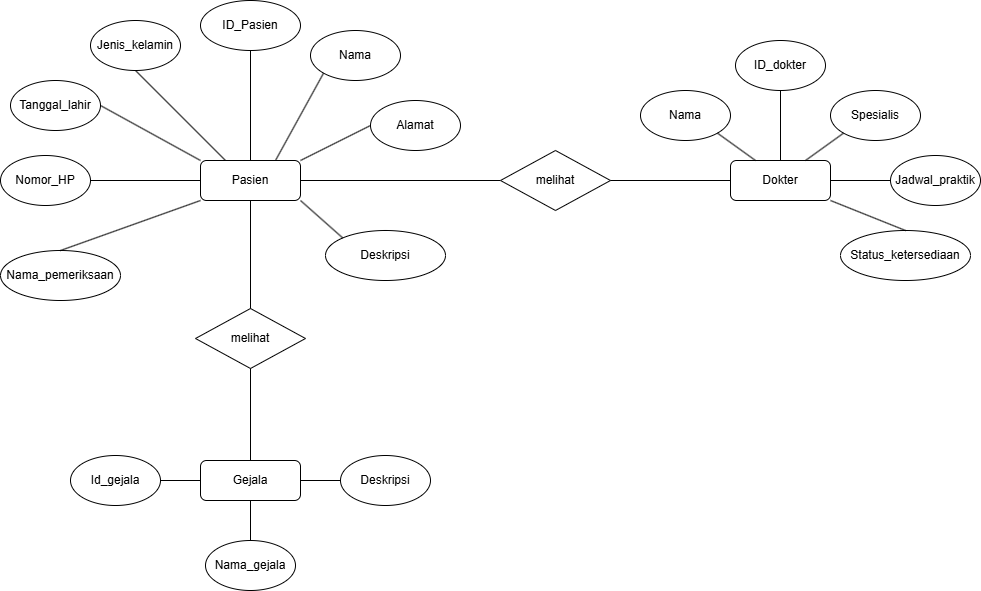

The diagram above was exported from draw.io. Its source (the exported page's mxGraphModel, read from the mxfile embedded in the PNG):
<mxGraphModel dx="1709" dy="786" grid="1" gridSize="10" guides="1" tooltips="1" connect="1" arrows="1" fold="1" page="1" pageScale="1" pageWidth="827" pageHeight="1169" math="0" shadow="0">
  <root>
    <mxCell id="0" />
    <mxCell id="1" parent="0" />
    <mxCell id="IdWRZde-rUCioonKmfbg-1" value="Pasien" style="rounded=1;whiteSpace=wrap;html=1;" parent="1" vertex="1">
      <mxGeometry x="240" y="190" width="100" height="40" as="geometry" />
    </mxCell>
    <mxCell id="IdWRZde-rUCioonKmfbg-2" value="" style="endArrow=none;html=1;rounded=0;exitX=0.5;exitY=0;exitDx=0;exitDy=0;" parent="1" source="IdWRZde-rUCioonKmfbg-1" target="IdWRZde-rUCioonKmfbg-3" edge="1">
      <mxGeometry width="50" height="50" relative="1" as="geometry">
        <mxPoint x="390" y="280" as="sourcePoint" />
        <mxPoint x="440" y="230" as="targetPoint" />
      </mxGeometry>
    </mxCell>
    <mxCell id="IdWRZde-rUCioonKmfbg-3" value="ID_Pasien" style="ellipse;whiteSpace=wrap;html=1;" parent="1" vertex="1">
      <mxGeometry x="240" y="30" width="100" height="50" as="geometry" />
    </mxCell>
    <mxCell id="IdWRZde-rUCioonKmfbg-4" value="Nama" style="ellipse;whiteSpace=wrap;html=1;" parent="1" vertex="1">
      <mxGeometry x="350" y="60" width="90" height="50" as="geometry" />
    </mxCell>
    <mxCell id="IdWRZde-rUCioonKmfbg-5" value="Tanggal_lahir" style="ellipse;whiteSpace=wrap;html=1;" parent="1" vertex="1">
      <mxGeometry x="50" y="110" width="90" height="50" as="geometry" />
    </mxCell>
    <mxCell id="IdWRZde-rUCioonKmfbg-6" value="Jenis_kelamin" style="ellipse;whiteSpace=wrap;html=1;" parent="1" vertex="1">
      <mxGeometry x="130" y="50" width="90" height="50" as="geometry" />
    </mxCell>
    <mxCell id="IdWRZde-rUCioonKmfbg-7" value="Alamat" style="ellipse;whiteSpace=wrap;html=1;" parent="1" vertex="1">
      <mxGeometry x="410" y="130" width="90" height="50" as="geometry" />
    </mxCell>
    <mxCell id="IdWRZde-rUCioonKmfbg-8" value="Nomor_HP" style="ellipse;whiteSpace=wrap;html=1;" parent="1" vertex="1">
      <mxGeometry x="40" y="185" width="90" height="50" as="geometry" />
    </mxCell>
    <mxCell id="IdWRZde-rUCioonKmfbg-11" value="" style="endArrow=none;html=1;rounded=0;entryX=0;entryY=1;entryDx=0;entryDy=0;exitX=0.75;exitY=0;exitDx=0;exitDy=0;" parent="1" source="IdWRZde-rUCioonKmfbg-1" target="IdWRZde-rUCioonKmfbg-4" edge="1">
      <mxGeometry width="50" height="50" relative="1" as="geometry">
        <mxPoint x="310" y="180" as="sourcePoint" />
        <mxPoint x="300" y="90" as="targetPoint" />
      </mxGeometry>
    </mxCell>
    <mxCell id="IdWRZde-rUCioonKmfbg-12" value="" style="endArrow=none;html=1;rounded=0;exitX=1;exitY=0;exitDx=0;exitDy=0;entryX=0;entryY=0.5;entryDx=0;entryDy=0;" parent="1" source="IdWRZde-rUCioonKmfbg-1" target="IdWRZde-rUCioonKmfbg-7" edge="1">
      <mxGeometry width="50" height="50" relative="1" as="geometry">
        <mxPoint x="300" y="200" as="sourcePoint" />
        <mxPoint x="373" y="113" as="targetPoint" />
      </mxGeometry>
    </mxCell>
    <mxCell id="IdWRZde-rUCioonKmfbg-13" value="" style="endArrow=none;html=1;rounded=0;exitX=0.25;exitY=0;exitDx=0;exitDy=0;entryX=0.5;entryY=1;entryDx=0;entryDy=0;" parent="1" source="IdWRZde-rUCioonKmfbg-1" target="IdWRZde-rUCioonKmfbg-6" edge="1">
      <mxGeometry width="50" height="50" relative="1" as="geometry">
        <mxPoint x="300" y="200" as="sourcePoint" />
        <mxPoint x="300" y="90" as="targetPoint" />
      </mxGeometry>
    </mxCell>
    <mxCell id="IdWRZde-rUCioonKmfbg-14" value="" style="endArrow=none;html=1;rounded=0;entryX=1;entryY=0.5;entryDx=0;entryDy=0;exitX=0;exitY=0;exitDx=0;exitDy=0;" parent="1" source="IdWRZde-rUCioonKmfbg-1" target="IdWRZde-rUCioonKmfbg-5" edge="1">
      <mxGeometry width="50" height="50" relative="1" as="geometry">
        <mxPoint x="240" y="210" as="sourcePoint" />
        <mxPoint x="175" y="110" as="targetPoint" />
      </mxGeometry>
    </mxCell>
    <mxCell id="IdWRZde-rUCioonKmfbg-15" value="" style="endArrow=none;html=1;rounded=0;entryX=1;entryY=0.5;entryDx=0;entryDy=0;exitX=0;exitY=0.5;exitDx=0;exitDy=0;" parent="1" source="IdWRZde-rUCioonKmfbg-1" target="IdWRZde-rUCioonKmfbg-8" edge="1">
      <mxGeometry width="50" height="50" relative="1" as="geometry">
        <mxPoint x="230" y="220" as="sourcePoint" />
        <mxPoint x="150" y="145" as="targetPoint" />
      </mxGeometry>
    </mxCell>
    <mxCell id="IdWRZde-rUCioonKmfbg-19" value="" style="endArrow=none;html=1;rounded=0;exitX=1;exitY=0.5;exitDx=0;exitDy=0;entryX=0;entryY=0.5;entryDx=0;entryDy=0;" parent="1" source="IdWRZde-rUCioonKmfbg-1" target="IdWRZde-rUCioonKmfbg-31" edge="1">
      <mxGeometry width="50" height="50" relative="1" as="geometry">
        <mxPoint x="350" y="200" as="sourcePoint" />
        <mxPoint x="500" y="210" as="targetPoint" />
      </mxGeometry>
    </mxCell>
    <mxCell id="IdWRZde-rUCioonKmfbg-31" value="melihat" style="rhombus;whiteSpace=wrap;html=1;" parent="1" vertex="1">
      <mxGeometry x="540" y="180" width="110" height="60" as="geometry" />
    </mxCell>
    <mxCell id="IdWRZde-rUCioonKmfbg-32" value="Dokter" style="rounded=1;whiteSpace=wrap;html=1;" parent="1" vertex="1">
      <mxGeometry x="770" y="190" width="100" height="40" as="geometry" />
    </mxCell>
    <mxCell id="IdWRZde-rUCioonKmfbg-34" value="" style="endArrow=none;html=1;rounded=0;exitX=0;exitY=0.5;exitDx=0;exitDy=0;" parent="1" source="IdWRZde-rUCioonKmfbg-32" target="IdWRZde-rUCioonKmfbg-31" edge="1">
      <mxGeometry width="50" height="50" relative="1" as="geometry">
        <mxPoint x="950" y="209" as="sourcePoint" />
        <mxPoint x="790" y="209.41" as="targetPoint" />
      </mxGeometry>
    </mxCell>
    <mxCell id="IdWRZde-rUCioonKmfbg-35" value="ID_dokter" style="ellipse;whiteSpace=wrap;html=1;" parent="1" vertex="1">
      <mxGeometry x="775" y="70" width="90" height="50" as="geometry" />
    </mxCell>
    <mxCell id="IdWRZde-rUCioonKmfbg-36" value="Nama" style="ellipse;whiteSpace=wrap;html=1;" parent="1" vertex="1">
      <mxGeometry x="680" y="120" width="90" height="50" as="geometry" />
    </mxCell>
    <mxCell id="IdWRZde-rUCioonKmfbg-37" value="Spesialis" style="ellipse;whiteSpace=wrap;html=1;" parent="1" vertex="1">
      <mxGeometry x="870" y="120" width="90" height="50" as="geometry" />
    </mxCell>
    <mxCell id="IdWRZde-rUCioonKmfbg-38" value="Jadwal_praktik" style="ellipse;whiteSpace=wrap;html=1;" parent="1" vertex="1">
      <mxGeometry x="930" y="185" width="90" height="50" as="geometry" />
    </mxCell>
    <mxCell id="IdWRZde-rUCioonKmfbg-39" value="Status_ketersediaan" style="ellipse;whiteSpace=wrap;html=1;" parent="1" vertex="1">
      <mxGeometry x="880" y="260" width="130" height="50" as="geometry" />
    </mxCell>
    <mxCell id="IdWRZde-rUCioonKmfbg-40" value="" style="endArrow=none;html=1;rounded=0;exitX=0.25;exitY=0;exitDx=0;exitDy=0;entryX=1;entryY=1;entryDx=0;entryDy=0;" parent="1" source="IdWRZde-rUCioonKmfbg-32" target="IdWRZde-rUCioonKmfbg-36" edge="1">
      <mxGeometry width="50" height="50" relative="1" as="geometry">
        <mxPoint x="780" y="220" as="sourcePoint" />
        <mxPoint x="680" y="220" as="targetPoint" />
      </mxGeometry>
    </mxCell>
    <mxCell id="IdWRZde-rUCioonKmfbg-41" value="" style="endArrow=none;html=1;rounded=0;exitX=0.5;exitY=0;exitDx=0;exitDy=0;entryX=0.5;entryY=1;entryDx=0;entryDy=0;" parent="1" source="IdWRZde-rUCioonKmfbg-32" target="IdWRZde-rUCioonKmfbg-35" edge="1">
      <mxGeometry width="50" height="50" relative="1" as="geometry">
        <mxPoint x="780" y="200" as="sourcePoint" />
        <mxPoint x="767" y="173" as="targetPoint" />
      </mxGeometry>
    </mxCell>
    <mxCell id="IdWRZde-rUCioonKmfbg-42" value="" style="endArrow=none;html=1;rounded=0;exitX=0.75;exitY=0;exitDx=0;exitDy=0;entryX=0;entryY=1;entryDx=0;entryDy=0;" parent="1" source="IdWRZde-rUCioonKmfbg-32" target="IdWRZde-rUCioonKmfbg-37" edge="1">
      <mxGeometry width="50" height="50" relative="1" as="geometry">
        <mxPoint x="830" y="200" as="sourcePoint" />
        <mxPoint x="830" y="130" as="targetPoint" />
      </mxGeometry>
    </mxCell>
    <mxCell id="IdWRZde-rUCioonKmfbg-44" value="" style="endArrow=none;html=1;rounded=0;exitX=1;exitY=0.5;exitDx=0;exitDy=0;entryX=0;entryY=0.5;entryDx=0;entryDy=0;" parent="1" source="IdWRZde-rUCioonKmfbg-32" target="IdWRZde-rUCioonKmfbg-38" edge="1">
      <mxGeometry width="50" height="50" relative="1" as="geometry">
        <mxPoint x="855" y="200" as="sourcePoint" />
        <mxPoint x="893" y="173" as="targetPoint" />
      </mxGeometry>
    </mxCell>
    <mxCell id="IdWRZde-rUCioonKmfbg-45" value="" style="endArrow=none;html=1;rounded=0;exitX=1;exitY=1;exitDx=0;exitDy=0;entryX=0.5;entryY=0;entryDx=0;entryDy=0;" parent="1" source="IdWRZde-rUCioonKmfbg-32" target="IdWRZde-rUCioonKmfbg-39" edge="1">
      <mxGeometry width="50" height="50" relative="1" as="geometry">
        <mxPoint x="880" y="220" as="sourcePoint" />
        <mxPoint x="940" y="220" as="targetPoint" />
      </mxGeometry>
    </mxCell>
    <mxCell id="IdWRZde-rUCioonKmfbg-46" value="melihat" style="rhombus;whiteSpace=wrap;html=1;" parent="1" vertex="1">
      <mxGeometry x="235" y="338" width="110" height="60" as="geometry" />
    </mxCell>
    <mxCell id="IdWRZde-rUCioonKmfbg-47" value="" style="endArrow=none;html=1;rounded=0;entryX=0.5;entryY=0;entryDx=0;entryDy=0;exitX=0.5;exitY=1;exitDx=0;exitDy=0;" parent="1" source="IdWRZde-rUCioonKmfbg-1" target="IdWRZde-rUCioonKmfbg-46" edge="1">
      <mxGeometry width="50" height="50" relative="1" as="geometry">
        <mxPoint x="250" y="240" as="sourcePoint" />
        <mxPoint x="160" y="295" as="targetPoint" />
      </mxGeometry>
    </mxCell>
    <mxCell id="IdWRZde-rUCioonKmfbg-48" value="Gejala" style="rounded=1;whiteSpace=wrap;html=1;" parent="1" vertex="1">
      <mxGeometry x="240" y="490" width="100" height="40" as="geometry" />
    </mxCell>
    <mxCell id="IdWRZde-rUCioonKmfbg-49" value="" style="endArrow=none;html=1;rounded=0;entryX=0.5;entryY=1;entryDx=0;entryDy=0;exitX=0.5;exitY=0;exitDx=0;exitDy=0;" parent="1" source="IdWRZde-rUCioonKmfbg-48" target="IdWRZde-rUCioonKmfbg-46" edge="1">
      <mxGeometry width="50" height="50" relative="1" as="geometry">
        <mxPoint x="300" y="240" as="sourcePoint" />
        <mxPoint x="300" y="348" as="targetPoint" />
      </mxGeometry>
    </mxCell>
    <mxCell id="IdWRZde-rUCioonKmfbg-50" value="Id_gejala" style="ellipse;whiteSpace=wrap;html=1;" parent="1" vertex="1">
      <mxGeometry x="110" y="485" width="90" height="50" as="geometry" />
    </mxCell>
    <mxCell id="IdWRZde-rUCioonKmfbg-51" value="Nama_gejala" style="ellipse;whiteSpace=wrap;html=1;" parent="1" vertex="1">
      <mxGeometry x="245" y="570" width="90" height="50" as="geometry" />
    </mxCell>
    <mxCell id="IdWRZde-rUCioonKmfbg-52" value="Deskripsi" style="ellipse;whiteSpace=wrap;html=1;" parent="1" vertex="1">
      <mxGeometry x="380" y="485" width="90" height="50" as="geometry" />
    </mxCell>
    <mxCell id="IdWRZde-rUCioonKmfbg-53" value="" style="endArrow=none;html=1;rounded=0;entryX=1;entryY=0.5;entryDx=0;entryDy=0;exitX=0;exitY=0.5;exitDx=0;exitDy=0;" parent="1" source="IdWRZde-rUCioonKmfbg-48" target="IdWRZde-rUCioonKmfbg-50" edge="1">
      <mxGeometry width="50" height="50" relative="1" as="geometry">
        <mxPoint x="245" y="435" as="sourcePoint" />
        <mxPoint x="155" y="490" as="targetPoint" />
      </mxGeometry>
    </mxCell>
    <mxCell id="IdWRZde-rUCioonKmfbg-54" value="" style="endArrow=none;html=1;rounded=0;entryX=0.5;entryY=0;entryDx=0;entryDy=0;exitX=0.5;exitY=1;exitDx=0;exitDy=0;" parent="1" source="IdWRZde-rUCioonKmfbg-48" target="IdWRZde-rUCioonKmfbg-51" edge="1">
      <mxGeometry width="50" height="50" relative="1" as="geometry">
        <mxPoint x="250" y="520" as="sourcePoint" />
        <mxPoint x="190" y="520" as="targetPoint" />
      </mxGeometry>
    </mxCell>
    <mxCell id="IdWRZde-rUCioonKmfbg-55" value="" style="endArrow=none;html=1;rounded=0;entryX=0;entryY=0.5;entryDx=0;entryDy=0;exitX=1;exitY=0.5;exitDx=0;exitDy=0;" parent="1" source="IdWRZde-rUCioonKmfbg-48" target="IdWRZde-rUCioonKmfbg-52" edge="1">
      <mxGeometry width="50" height="50" relative="1" as="geometry">
        <mxPoint x="300" y="540" as="sourcePoint" />
        <mxPoint x="300" y="610" as="targetPoint" />
      </mxGeometry>
    </mxCell>
    <mxCell id="IdWRZde-rUCioonKmfbg-58" value="Nama_pemeriksaan" style="ellipse;whiteSpace=wrap;html=1;" parent="1" vertex="1">
      <mxGeometry x="40" y="280" width="120" height="50" as="geometry" />
    </mxCell>
    <mxCell id="IdWRZde-rUCioonKmfbg-61" value="Deskripsi" style="ellipse;whiteSpace=wrap;html=1;" parent="1" vertex="1">
      <mxGeometry x="365" y="260" width="120" height="50" as="geometry" />
    </mxCell>
    <mxCell id="IdWRZde-rUCioonKmfbg-63" value="" style="endArrow=none;html=1;rounded=0;entryX=0.5;entryY=0;entryDx=0;entryDy=0;exitX=0;exitY=1;exitDx=0;exitDy=0;" parent="1" source="IdWRZde-rUCioonKmfbg-1" target="IdWRZde-rUCioonKmfbg-58" edge="1">
      <mxGeometry width="50" height="50" relative="1" as="geometry">
        <mxPoint x="752" y="510" as="sourcePoint" />
        <mxPoint x="860" y="570" as="targetPoint" />
      </mxGeometry>
    </mxCell>
    <mxCell id="xt8kMyuk61vvAve0WCR1-1" value="" style="endArrow=none;html=1;rounded=0;entryX=0;entryY=0;entryDx=0;entryDy=0;exitX=1;exitY=1;exitDx=0;exitDy=0;" edge="1" parent="1" source="IdWRZde-rUCioonKmfbg-1" target="IdWRZde-rUCioonKmfbg-61">
      <mxGeometry width="50" height="50" relative="1" as="geometry">
        <mxPoint x="250" y="240" as="sourcePoint" />
        <mxPoint x="110" y="290" as="targetPoint" />
      </mxGeometry>
    </mxCell>
  </root>
</mxGraphModel>